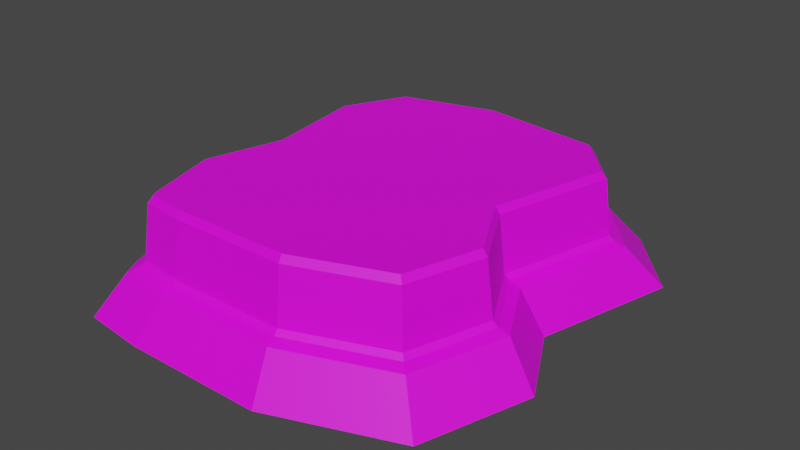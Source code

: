 # Source: Track1.blend  (saved by Blender 3.2.14; exported with 4.5.12 LTS)
import bpy
from mathutils import Matrix  # noqa: F401  (used for matrix-valued properties, if any)

bpy.ops.wm.read_factory_settings(use_empty=True)
scene = bpy.context.scene
scene.name = 'Scene'

# ---- collections
col_collection = bpy.data.collections.new('Collection'); scene.collection.children.link(col_collection)

# ---- images (referenced by path relative to the original .blend; pixels are not part of the script)
import os
ASSET_DIR = os.environ.get("B2B_ASSET_DIR", "")  # directory of the original .blend (textures are referenced by path, not embedded)
HERE = os.path.dirname(os.path.abspath(__file__))  # packed textures are extracted next to this script under _unpacked/

def load_image(name, relpath, width, height, colorspace="sRGB"):
    """Load a texture the original file referenced (path relative to the .blend, or extracted next to this script)."""
    p = next((c for c in (os.path.join(HERE, relpath), os.path.join(ASSET_DIR, relpath)) if relpath and os.path.exists(c)), "")
    if p:
        img = bpy.data.images.load(p, check_existing=True)
        img.name = name
    else:  # same state as the original file: an image datablock whose file is absent (Cycles renders it pink)
        img = bpy.data.images.new(name, width, height)
        img.source = "FILE"
        img.filepath = "//" + (relpath or name)
    img.colorspace_settings.name = colorspace
    return img
img_textures = load_image('Textures', 'Track1.png', 1024, 1024, 'sRGB')

# ---- materials (node trees are filled in below, after node groups)
mat_material_001 = bpy.data.materials.new('Material.001')
mat_material_001.use_transparent_shadow = False

# ---- material node trees
mat_material_001.use_nodes = True; mat_material_001.node_tree.nodes.clear()
_N = mat_material_001.node_tree.nodes; _L = mat_material_001.node_tree.links
n0 = _N.new('ShaderNodeBsdfPrincipled'); n0.name = 'Principled BSDF'; n0.location = (10, 300)
n0.distribution = 'GGX'
n0.subsurface_method = 'RANDOM_WALK_SKIN'
n0.inputs[3].default_value = 1.45
n0.inputs[27].default_value = (0.0, 0.0, 0.0, 1.0)
n0.inputs[28].default_value = 1.0
n1 = _N.new('ShaderNodeOutputMaterial'); n1.name = 'Material Output'; n1.location = (300, 300)
n2 = _N.new('ShaderNodeMapping'); n2.name = 'Mapping'; n2.location = (-805, 309)
n2.width = 240
n3 = _N.new('ShaderNodeTexCoord'); n3.name = 'Texture Coordinate'; n3.location = (-1015, 292)
n4 = _N.new('ShaderNodeTexImage'); n4.name = 'Image Texture'; n4.location = (-515, 269)
n4.image = img_textures
_L.new(n0.outputs[0], n1.inputs[0])
_L.new(n2.outputs[0], n4.inputs[0])
_L.new(n3.outputs[2], n2.inputs[0])
_L.new(n4.outputs[0], n0.inputs[0])
n1.is_active_output = True

# ---- world
world_world = bpy.data.worlds.new('World'); scene.world = world_world
world_world.use_nodes = True; world_world.node_tree.nodes.clear()
_N = world_world.node_tree.nodes; _L = world_world.node_tree.links
n0 = _N.new('ShaderNodeOutputWorld'); n0.name = 'World Output'; n0.location = (300, 300)
n1 = _N.new('ShaderNodeBackground'); n1.name = 'Background'; n1.location = (10, 300)
n1.inputs[0].default_value = (0.05088, 0.05088, 0.05088, 1.0)
_L.new(n1.outputs[0], n0.inputs[0])
n0.is_active_output = True
world_world.color = (0.05088, 0.05088, 0.05088)
world_world.use_sun_shadow = False
world_world.sun_shadow_jitter_overblur = 0.0

# ---- meshes
me_plane = bpy.data.meshes.new('Plane')
me_plane.from_pydata([(-482.5, -666.9, 0.0), (-521.9, -589.7, 0.0), (-612.3, -268.8, 0.0), (-525.1, 39.56, 0.0), (-584.2, 453.9, 0.0), (-434.7, 756.1, 0.0), (-7.938, 874.4, 0.0), (518.5, 809.0, 0.0), (730.4, 569.1, 0.0), (602.6, 95.63, 0.0), (742.8, -166.0, 0.0), (627.6, -530.5, 0.0), (213.2, -686.3, 0.0), (-266.5, -689.4, 0.0), (-361.3, -495.6, 374.0), (-371.8, -475.2, 374.0), (-440.8, -230.0, 374.0), (-367.7, 28.42, 374.0), (-417.2, 375.1, 374.0), (-316.1, 579.4, 374.0), (-0.7685, 666.9, 374.0), (403.8, 616.6, 374.0), (536.6, 466.3, 374.0), (430.3, 72.06, 374.0), (549.3, -150.1, 374.0), (472.5, -392.8, 374.0), (167.7, -507.3, 374.0), (-224.1, -509.9, 374.0), (-416.9, -576.3, 138.1), (-451.0, -509.6, 138.1), (-529.1, -232.3, 138.1), (-453.7, 34.19, 138.1), (-504.9, 392.2, 138.1), (-375.7, 653.4, 138.1), (-6.86, 755.7, 138.1), (448.1, 699.1, 138.1), (631.2, 491.8, 138.1), (520.8, 82.64, 138.1), (641.9, -143.5, 138.1), (542.3, -458.5, 138.1), (184.3, -593.1, 138.1), (-230.3, -595.8, 138.1), (-395.4, -545.0, 151.9), (-419.8, -497.4, 151.9), (-494.4, -232.3, 151.9), (-419.7, 31.91, 151.9), (-470.4, 386.7, 151.9), (-352.4, 625.2, 151.9), (-4.36, 721.7, 151.9), (431.4, 667.5, 151.9), (594.2, 483.2, 151.9), (485.1, 78.55, 151.9), (605.8, -146.8, 151.9), (515.4, -432.9, 151.9), (178.1, -559.7, 151.9), (-228.7, -562.4, 151.9), (-385.2, -530.1, 167.9), (-404.9, -491.5, 167.9), (-477.9, -232.4, 167.9), (-403.5, 30.82, 167.9), (-453.9, 384.1, 167.9), (-341.3, 611.8, 167.9), (-3.17, 705.5, 167.9), (423.5, 652.5, 167.9), (576.7, 479.1, 167.9), (468.1, 76.6, 167.9), (588.7, -148.4, 167.9), (502.5, -420.8, 167.9), (175.2, -543.8, 167.9), (-227.9, -546.4, 167.9), (-371.3, -509.8, 351.7), (-384.7, -483.6, 351.7), (-455.5, -232.4, 351.7), (-381.4, 29.34, 351.7), (-431.6, 380.5, 351.7), (-326.2, 593.5, 351.7), (-1.553, 683.6, 351.7), (412.7, 632.1, 351.7), (552.8, 473.5, 351.7), (445.0, 73.96, 351.7), (565.3, -150.6, 351.7), (485.1, -404.2, 351.7), (171.2, -522.3, 351.7), (-226.9, -524.8, 351.7)], [], [(1, 2, 3, 4, 5, 6, 7, 8, 9, 10, 11, 12, 13, 0), (15, 14, 27, 26, 25, 24, 23, 22, 21, 20, 19, 18, 17, 16), (3, 31, 32, 4), (11, 39, 40, 12), (4, 32, 33, 5), (12, 40, 41, 13), (5, 33, 34, 6), (13, 41, 28, 0), (6, 34, 35, 7), (7, 35, 36, 8), (0, 28, 29, 1), (8, 36, 37, 9), (1, 29, 30, 2), (9, 37, 38, 10), (2, 30, 31, 3), (10, 38, 39, 11), (43, 29, 28, 42), (44, 30, 29, 43), (45, 31, 30, 44), (46, 32, 31, 45), (47, 33, 32, 46), (48, 34, 33, 47), (49, 35, 34, 48), (50, 36, 35, 49), (51, 37, 36, 50), (52, 38, 37, 51), (53, 39, 38, 52), (54, 40, 39, 53), (55, 41, 40, 54), (42, 28, 41, 55), (57, 43, 42, 56), (58, 44, 43, 57), (59, 45, 44, 58), (60, 46, 45, 59), (61, 47, 46, 60), (62, 48, 47, 61), (63, 49, 48, 62), (64, 50, 49, 63), (65, 51, 50, 64), (66, 52, 51, 65), (67, 53, 52, 66), (68, 54, 53, 67), (69, 55, 54, 68), (56, 42, 55, 69), (71, 57, 56, 70), (72, 58, 57, 71), (73, 59, 58, 72), (74, 60, 59, 73), (75, 61, 60, 74), (76, 62, 61, 75), (77, 63, 62, 76), (78, 64, 63, 77), (79, 65, 64, 78), (80, 66, 65, 79), (81, 67, 66, 80), (82, 68, 67, 81), (83, 69, 68, 82), (70, 56, 69, 83), (14, 15, 71, 70), (15, 16, 72, 71), (16, 17, 73, 72), (17, 18, 74, 73), (18, 19, 75, 74), (19, 20, 76, 75), (20, 21, 77, 76), (21, 22, 78, 77), (22, 23, 79, 78), (23, 24, 80, 79), (24, 25, 81, 80), (25, 26, 82, 81), (26, 27, 83, 82), (27, 14, 70, 83)])
_uv = me_plane.uv_layers.new(name='UVMap')
_uv.uv.foreach_set('vector', [0.2417, 0.6385, 0.1885, 0.6531, 0.1376, 0.6383, 0.06895, 0.6477, 0.01912, 0.6226, 0.0, 0.5519, 0.01139, 0.4649, 0.05129, 0.4301, 0.1295, 0.4517, 0.1729, 0.4288, 0.2331, 0.4483, 0.2584, 0.517, 0.2584, 0.5963, 0.2545, 0.632, 0.5191, 0.4489, 0.5241, 0.4396, 0.5871, 0.4341, 0.7667, 0.4382, 0.9056, 0.4931, 0.9389, 0.6049, 0.8827, 0.7059, 0.9284, 0.8874, 0.8664, 0.9553, 0.6805, 0.9753, 0.5366, 0.9328, 0.4918, 0.8384, 0.5172, 0.6798, 0.4856, 0.5607, 0.2793, 0.04143, 0.2696, 0.06527, 0.2167, 0.03741, 0.218, 0.009182, 0.01518, 0.3147, 0.04139, 0.3014, 0.08591, 0.3464, 0.06671, 0.3667, 0.218, 0.009182, 0.2167, 0.03741, 0.1691, 0.02947, 0.163, 0.0, 0.06671, 0.3667, 0.08591, 0.3464, 0.143, 0.3845, 0.1327, 0.4108, 0.163, 0.0, 0.1691, 0.02947, 0.11, 0.05222, 0.09463, 0.02632, 0.1327, 0.4108, 0.143, 0.3845, 0.1698, 0.4, 0.1638, 0.4288, 0.09463, 0.02632, 0.11, 0.05222, 0.04847, 0.09649, 0.02337, 0.07755, 0.02337, 0.07755, 0.04847, 0.09649, 0.02827, 0.1375, 0.0, 0.125, 0.1638, 0.4288, 0.1698, 0.4, 0.1822, 0.399, 0.1781, 0.4276, 0.0, 0.125, 0.02827, 0.1375, 0.03888, 0.2068, 0.01228, 0.2052, 0.1781, 0.4276, 0.1822, 0.399, 0.2289, 0.3897, 0.2322, 0.4168, 0.01228, 0.2052, 0.03888, 0.2068, 0.02923, 0.2482, 0.001113, 0.2531, 0.2322, 0.4168, 0.2289, 0.3897, 0.2696, 0.3687, 0.2793, 0.3925, 0.001113, 0.2531, 0.02923, 0.2482, 0.04139, 0.3014, 0.01518, 0.3147, 0.1532, 0.1093, 0.1481, 0.1062, 0.1555, 0.09623, 0.1585, 0.1022, 0.1333, 0.1502, 0.1272, 0.149, 0.1481, 0.1062, 0.1532, 0.1093, 0.1358, 0.1956, 0.1298, 0.1948, 0.1272, 0.149, 0.1333, 0.1502, 0.1403, 0.2926, 0.1345, 0.2949, 0.1285, 0.2354, 0.1343, 0.2336, 0.1673, 0.3274, 0.1641, 0.333, 0.1345, 0.2949, 0.1403, 0.2926, 0.2265, 0.335, 0.2269, 0.3411, 0.1641, 0.333, 0.1673, 0.3274, 0.2972, 0.318, 0.3006, 0.3233, 0.2269, 0.3411, 0.2265, 0.335, 0.3221, 0.2859, 0.3287, 0.2872, 0.3006, 0.3233, 0.2972, 0.318, 0.3042, 0.2189, 0.3106, 0.2194, 0.3287, 0.2872, 0.3221, 0.2859, 0.3223, 0.1806, 0.3287, 0.1811, 0.3106, 0.2194, 0.3042, 0.2189, 0.3075, 0.1332, 0.3124, 0.1289, 0.3287, 0.1811, 0.3223, 0.1806, 0.2532, 0.1087, 0.2548, 0.1028, 0.3124, 0.1289, 0.3075, 0.1332, 0.1862, 0.1021, 0.1865, 0.09611, 0.2548, 0.1028, 0.2532, 0.1087, 0.1585, 0.1022, 0.1555, 0.09623, 0.1865, 0.09611, 0.1862, 0.1021, 0.1804, 0.9837, 0.1821, 0.9871, 0.174, 0.9905, 0.1738, 0.9865, 0.2187, 0.9609, 0.2212, 0.9637, 0.1821, 0.9871, 0.1804, 0.9837, 0.2456, 0.9245, 0.2483, 0.9272, 0.2212, 0.9637, 0.2187, 0.9609, 0.204, 0.6919, 0.206, 0.6887, 0.2483, 0.7302, 0.2461, 0.7333, 0.1645, 0.6776, 0.1646, 0.6737, 0.206, 0.6887, 0.204, 0.6919, 0.1084, 0.6927, 0.107, 0.6893, 0.1646, 0.6737, 0.1645, 0.6776, 0.04755, 0.7295, 0.04477, 0.7268, 0.107, 0.6893, 0.1084, 0.6927, 0.02901, 0.763, 0.02506, 0.7624, 0.04477, 0.7268, 0.04755, 0.7295, 0.04398, 0.8303, 0.04011, 0.8301, 0.02506, 0.7624, 0.02901, 0.763, 0.03043, 0.8703, 0.02654, 0.8702, 0.04011, 0.8301, 0.04398, 0.8303, 0.04219, 0.9161, 0.03889, 0.9182, 0.02654, 0.8702, 0.03043, 0.8703, 0.08792, 0.9515, 0.08601, 0.9547, 0.03889, 0.9182, 0.04219, 0.9161, 0.1491, 0.978, 0.1478, 0.9815, 0.08601, 0.9547, 0.08792, 0.9515, 0.1738, 0.9865, 0.174, 0.9905, 0.1478, 0.9815, 0.1491, 0.978, 0.3521, 0.9067, 0.3234, 0.9171, 0.321, 0.9103, 0.3505, 0.9021, 0.3673, 0.9471, 0.339, 0.9588, 0.3234, 0.9171, 0.3521, 0.9067, 0.3858, 0.9881, 0.3576, 1.0, 0.339, 0.9588, 0.3673, 0.9471, 0.3629, 0.4103, 0.3343, 0.3994, 0.3574, 0.3451, 0.3858, 0.3563, 0.3502, 0.4475, 0.3207, 0.4392, 0.3343, 0.3994, 0.3629, 0.4103, 0.3378, 0.5019, 0.3078, 0.4957, 0.3207, 0.4392, 0.3502, 0.4475, 0.3255, 0.5698, 0.2951, 0.5657, 0.3078, 0.4957, 0.3378, 0.5019, 0.3224, 0.6047, 0.2917, 0.6039, 0.2951, 0.5657, 0.3255, 0.5698, 0.3248, 0.6731, 0.2941, 0.6728, 0.2917, 0.6039, 0.3224, 0.6047, 0.3224, 0.7152, 0.2917, 0.7149, 0.2941, 0.6728, 0.3248, 0.6731, 0.3242, 0.7591, 0.2937, 0.7621, 0.2917, 0.7149, 0.3224, 0.7152, 0.3327, 0.814, 0.3026, 0.8193, 0.2937, 0.7621, 0.3242, 0.7591, 0.3456, 0.8786, 0.3156, 0.8847, 0.3026, 0.8193, 0.3327, 0.814, 0.3505, 0.9021, 0.321, 0.9103, 0.3156, 0.8847, 0.3456, 0.8786, 0.4891, 0.2107, 0.489, 0.2156, 0.4321, 0.217, 0.4323, 0.2092, 0.489, 0.2156, 0.4937, 0.2703, 0.4381, 0.2857, 0.4321, 0.217, 0.4937, 0.2703, 0.5155, 0.3239, 0.4651, 0.3524, 0.4381, 0.2857, 0.8907, 0.3463, 0.9218, 0.2776, 0.9775, 0.2947, 0.9389, 0.3801, 0.9218, 0.2776, 0.9263, 0.2287, 0.9833, 0.2321, 0.9775, 0.2947, 0.9263, 0.2287, 0.8981, 0.1641, 0.9477, 0.1505, 0.9833, 0.2321, 0.8981, 0.1641, 0.8452, 0.09397, 0.8812, 0.06239, 0.9477, 0.1505, 0.8452, 0.09397, 0.8069, 0.07404, 0.8316, 0.0366, 0.8812, 0.06239, 0.8069, 0.07404, 0.7194, 0.08378, 0.7229, 0.04871, 0.8316, 0.0366, 0.7194, 0.08378, 0.6676, 0.0677, 0.6585, 0.02875, 0.7229, 0.04871, 0.6676, 0.0677, 0.6134, 0.07614, 0.589, 0.03958, 0.6585, 0.02875, 0.6134, 0.07614, 0.5594, 0.1209, 0.5207, 0.09614, 0.589, 0.03958, 0.5594, 0.1209, 0.5063, 0.1865, 0.4546, 0.1779, 0.5207, 0.09614, 0.5063, 0.1865, 0.4891, 0.2107, 0.4323, 0.2092, 0.4546, 0.1779])
me_plane.materials.append(mat_material_001)
me_plane.update()

# ---- objects
ob_plane = bpy.data.objects.new('Plane', me_plane)

# ---- transforms, parenting, visibility, modifiers, constraints
ob_plane.location = (-27.63, -33.44, 0.0)

# ---- collection membership
col_collection.objects.link(ob_plane)

# ---- scene / render settings (as saved in the file)
scene.frame_start = 1; scene.frame_end = 250; scene.frame_set(17)
scene.render.engine = 'BLENDER_EEVEE_NEXT'
scene.cycles.sampling_pattern = 'TABULATED_SOBOL'
scene.cycles.use_light_tree = False
scene.view_settings.view_transform = 'Filmic'
bpy.context.view_layer.update()

# ---- added for rendering (the .blend has no active camera and no usable light): camera, sun
cam_auto = bpy.data.cameras.new('AutoCamera')
cam_auto.lens = 50.0
cam_auto.sensor_width = 36.0
cam_auto.clip_end = 34144.4
ob_auto_camera = bpy.data.objects.new('AutoCamera', cam_auto)
scene.collection.objects.link(ob_auto_camera)
ob_auto_camera.location = (1983.19, -2275.58, 1743.46)
ob_auto_camera.rotation_euler = (1.09748, -7.21219e-08, 0.694738)
scene.camera = ob_auto_camera
light_auto_sun = bpy.data.lights.new('AutoSun', 'SUN')
light_auto_sun.energy = 3.0
light_auto_sun.angle = 0.0523599
ob_auto_sun = bpy.data.objects.new('AutoSun', light_auto_sun)
scene.collection.objects.link(ob_auto_sun)
ob_auto_sun.rotation_euler = (0.872665, 0.174533, 0.523599)
bpy.context.view_layer.update()
